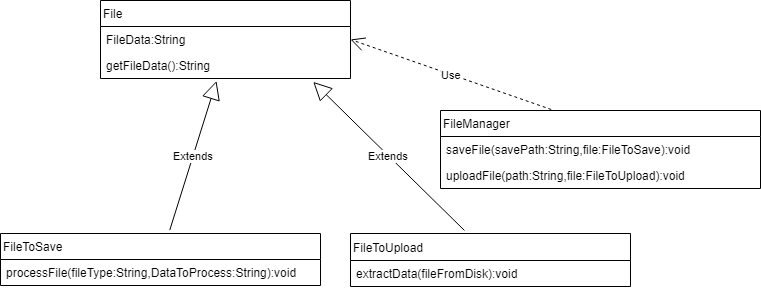

The diagram above was exported from draw.io. Its source (the exported page's mxGraphModel, read from the mxfile embedded in the PNG):
<mxGraphModel dx="1278" dy="548" grid="1" gridSize="10" guides="1" tooltips="1" connect="1" arrows="1" fold="1" page="1" pageScale="1" pageWidth="827" pageHeight="1169" math="0" shadow="0">
  <root>
    <mxCell id="mrPid1liaS1BX_uc7kcN-0" />
    <mxCell id="mrPid1liaS1BX_uc7kcN-1" parent="mrPid1liaS1BX_uc7kcN-0" />
    <mxCell id="mrPid1liaS1BX_uc7kcN-6" value="FileManager" style="swimlane;fontStyle=0;childLayout=stackLayout;horizontal=1;startSize=26;fillColor=none;horizontalStack=0;resizeParent=1;resizeParentMax=0;resizeLast=0;collapsible=1;marginBottom=0;align=left;" vertex="1" parent="mrPid1liaS1BX_uc7kcN-1">
      <mxGeometry x="480" y="160" width="320" height="78" as="geometry" />
    </mxCell>
    <mxCell id="mrPid1liaS1BX_uc7kcN-7" value="saveFile(savePath:String,file:FileToSave):void" style="text;strokeColor=none;fillColor=none;align=left;verticalAlign=top;spacingLeft=4;spacingRight=4;overflow=hidden;rotatable=0;points=[[0,0.5],[1,0.5]];portConstraint=eastwest;" vertex="1" parent="mrPid1liaS1BX_uc7kcN-6">
      <mxGeometry y="26" width="320" height="26" as="geometry" />
    </mxCell>
    <mxCell id="mrPid1liaS1BX_uc7kcN-8" value="uploadFile(path:String,file:FileToUpload):void" style="text;strokeColor=none;fillColor=none;align=left;verticalAlign=top;spacingLeft=4;spacingRight=4;overflow=hidden;rotatable=0;points=[[0,0.5],[1,0.5]];portConstraint=eastwest;" vertex="1" parent="mrPid1liaS1BX_uc7kcN-6">
      <mxGeometry y="52" width="320" height="26" as="geometry" />
    </mxCell>
    <mxCell id="mrPid1liaS1BX_uc7kcN-10" value="FileToSave" style="swimlane;fontStyle=0;childLayout=stackLayout;horizontal=1;startSize=26;fillColor=none;horizontalStack=0;resizeParent=1;resizeParentMax=0;resizeLast=0;collapsible=1;marginBottom=0;align=left;" vertex="1" parent="mrPid1liaS1BX_uc7kcN-1">
      <mxGeometry x="40" y="283" width="320" height="52" as="geometry" />
    </mxCell>
    <mxCell id="mrPid1liaS1BX_uc7kcN-12" value="processFile(fileType:String,DataToProcess:String):void" style="text;strokeColor=none;fillColor=none;align=left;verticalAlign=top;spacingLeft=4;spacingRight=4;overflow=hidden;rotatable=0;points=[[0,0.5],[1,0.5]];portConstraint=eastwest;" vertex="1" parent="mrPid1liaS1BX_uc7kcN-10">
      <mxGeometry y="26" width="320" height="26" as="geometry" />
    </mxCell>
    <mxCell id="mrPid1liaS1BX_uc7kcN-14" value="FileToUpload" style="swimlane;fontStyle=0;childLayout=stackLayout;horizontal=1;startSize=27;fillColor=none;horizontalStack=0;resizeParent=1;resizeParentMax=0;resizeLast=0;collapsible=1;marginBottom=0;align=left;" vertex="1" parent="mrPid1liaS1BX_uc7kcN-1">
      <mxGeometry x="390" y="283" width="280" height="53" as="geometry" />
    </mxCell>
    <mxCell id="mrPid1liaS1BX_uc7kcN-16" value="extractData(fileFromDisk):void" style="text;strokeColor=none;fillColor=none;align=left;verticalAlign=top;spacingLeft=4;spacingRight=4;overflow=hidden;rotatable=0;points=[[0,0.5],[1,0.5]];portConstraint=eastwest;" vertex="1" parent="mrPid1liaS1BX_uc7kcN-14">
      <mxGeometry y="27" width="280" height="26" as="geometry" />
    </mxCell>
    <mxCell id="mrPid1liaS1BX_uc7kcN-18" value="File" style="swimlane;fontStyle=0;childLayout=stackLayout;horizontal=1;startSize=26;fillColor=none;horizontalStack=0;resizeParent=1;resizeParentMax=0;resizeLast=0;collapsible=1;marginBottom=0;align=left;" vertex="1" parent="mrPid1liaS1BX_uc7kcN-1">
      <mxGeometry x="140" y="50" width="250" height="78" as="geometry" />
    </mxCell>
    <mxCell id="mrPid1liaS1BX_uc7kcN-19" value="FileData:String" style="text;strokeColor=none;fillColor=none;align=left;verticalAlign=top;spacingLeft=4;spacingRight=4;overflow=hidden;rotatable=0;points=[[0,0.5],[1,0.5]];portConstraint=eastwest;" vertex="1" parent="mrPid1liaS1BX_uc7kcN-18">
      <mxGeometry y="26" width="250" height="26" as="geometry" />
    </mxCell>
    <mxCell id="mrPid1liaS1BX_uc7kcN-20" value="getFileData():String" style="text;strokeColor=none;fillColor=none;align=left;verticalAlign=top;spacingLeft=4;spacingRight=4;overflow=hidden;rotatable=0;points=[[0,0.5],[1,0.5]];portConstraint=eastwest;" vertex="1" parent="mrPid1liaS1BX_uc7kcN-18">
      <mxGeometry y="52" width="250" height="26" as="geometry" />
    </mxCell>
    <mxCell id="mrPid1liaS1BX_uc7kcN-22" value="Extends" style="endArrow=block;endSize=16;endFill=0;html=1;entryX=0.464;entryY=1.1;entryDx=0;entryDy=0;entryPerimeter=0;exitX=0.529;exitY=-0.065;exitDx=0;exitDy=0;exitPerimeter=0;" edge="1" parent="mrPid1liaS1BX_uc7kcN-1" source="mrPid1liaS1BX_uc7kcN-10" target="mrPid1liaS1BX_uc7kcN-20">
      <mxGeometry width="160" relative="1" as="geometry">
        <mxPoint x="230" y="130" as="sourcePoint" />
        <mxPoint x="390" y="130" as="targetPoint" />
      </mxGeometry>
    </mxCell>
    <mxCell id="mrPid1liaS1BX_uc7kcN-23" value="Extends" style="endArrow=block;endSize=16;endFill=0;html=1;exitX=0.407;exitY=-0.057;exitDx=0;exitDy=0;exitPerimeter=0;entryX=0.851;entryY=1.131;entryDx=0;entryDy=0;entryPerimeter=0;" edge="1" parent="mrPid1liaS1BX_uc7kcN-1" source="mrPid1liaS1BX_uc7kcN-14" target="mrPid1liaS1BX_uc7kcN-20">
      <mxGeometry width="160" relative="1" as="geometry">
        <mxPoint x="480" y="128" as="sourcePoint" />
        <mxPoint x="640" y="128" as="targetPoint" />
      </mxGeometry>
    </mxCell>
    <mxCell id="mrPid1liaS1BX_uc7kcN-24" value="Use" style="endArrow=open;endSize=12;dashed=1;html=1;entryX=1;entryY=0.5;entryDx=0;entryDy=0;exitX=0.346;exitY=-0.013;exitDx=0;exitDy=0;exitPerimeter=0;" edge="1" parent="mrPid1liaS1BX_uc7kcN-1" source="mrPid1liaS1BX_uc7kcN-6" target="mrPid1liaS1BX_uc7kcN-19">
      <mxGeometry width="160" relative="1" as="geometry">
        <mxPoint x="600" y="140" as="sourcePoint" />
        <mxPoint x="770" y="120" as="targetPoint" />
      </mxGeometry>
    </mxCell>
  </root>
</mxGraphModel>